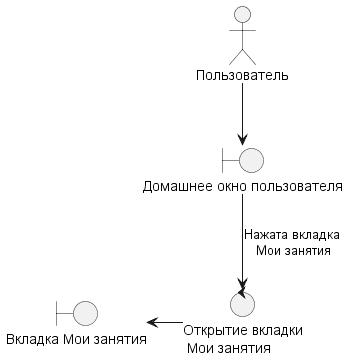

The diagram above was rendered by PlantUML. Its source (embedded in the PNG):
@startuml PrProsmotrMoixZanyatiq.wsd

actor "Пользователь" as pl

control "Открытие вкладки\n Мои занятия" as co

boundary "Домашнее окно пользователя" as bo
boundary "Вкладка Мои занятия" as bo1

pl --> bo
bo --> co : Нажата вкладка\n Мои занятия
co -left-> bo1

@enduml